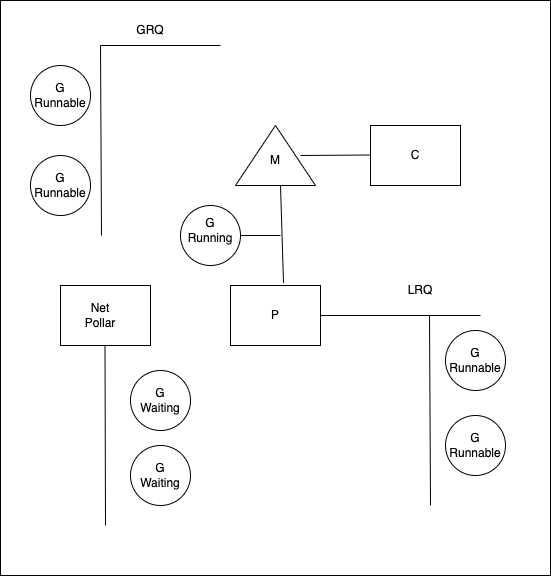

The diagram above was exported from draw.io. Its source (the exported page's mxGraphModel, read from the mxfile embedded in the PNG):
<mxGraphModel dx="574" dy="682" grid="1" gridSize="10" guides="1" tooltips="1" connect="1" arrows="1" fold="1" page="1" pageScale="1" pageWidth="827" pageHeight="1169" math="0" shadow="0">
  <root>
    <mxCell id="0" />
    <mxCell id="1" parent="0" />
    <mxCell id="131" value="" style="rounded=0;whiteSpace=wrap;html=1;" vertex="1" parent="1">
      <mxGeometry x="10" y="35" width="550" height="575" as="geometry" />
    </mxCell>
    <mxCell id="95" value="" style="rounded=0;whiteSpace=wrap;html=1;" vertex="1" parent="1">
      <mxGeometry x="240" y="320" width="90" height="60" as="geometry" />
    </mxCell>
    <mxCell id="96" value="" style="rounded=0;whiteSpace=wrap;html=1;" vertex="1" parent="1">
      <mxGeometry x="380" y="160" width="90" height="60" as="geometry" />
    </mxCell>
    <mxCell id="97" value="" style="triangle;whiteSpace=wrap;html=1;rotation=-90;" vertex="1" parent="1">
      <mxGeometry x="255" y="150" width="60" height="80" as="geometry" />
    </mxCell>
    <mxCell id="98" value="" style="endArrow=none;html=1;" edge="1" parent="1">
      <mxGeometry width="50" height="50" relative="1" as="geometry">
        <mxPoint x="330" y="350" as="sourcePoint" />
        <mxPoint x="490" y="350" as="targetPoint" />
      </mxGeometry>
    </mxCell>
    <mxCell id="99" value="" style="endArrow=none;html=1;exitX=0.589;exitY=-0.042;exitDx=0;exitDy=0;exitPerimeter=0;" edge="1" parent="1" source="95">
      <mxGeometry width="50" height="50" relative="1" as="geometry">
        <mxPoint x="240" y="270" as="sourcePoint" />
        <mxPoint x="290" y="220" as="targetPoint" />
      </mxGeometry>
    </mxCell>
    <mxCell id="100" value="" style="ellipse;whiteSpace=wrap;html=1;aspect=fixed;" vertex="1" parent="1">
      <mxGeometry x="190" y="240" width="60" height="60" as="geometry" />
    </mxCell>
    <mxCell id="101" value="" style="endArrow=none;html=1;" edge="1" parent="1">
      <mxGeometry width="50" height="50" relative="1" as="geometry">
        <mxPoint x="250" y="270" as="sourcePoint" />
        <mxPoint x="290" y="270" as="targetPoint" />
      </mxGeometry>
    </mxCell>
    <mxCell id="102" value="G &lt;br&gt;Running" style="text;html=1;strokeColor=none;fillColor=none;align=center;verticalAlign=middle;whiteSpace=wrap;rounded=0;" vertex="1" parent="1">
      <mxGeometry x="190" y="250" width="60" height="30" as="geometry" />
    </mxCell>
    <mxCell id="103" value="P" style="text;html=1;strokeColor=none;fillColor=none;align=center;verticalAlign=middle;whiteSpace=wrap;rounded=0;" vertex="1" parent="1">
      <mxGeometry x="255" y="335" width="60" height="30" as="geometry" />
    </mxCell>
    <mxCell id="105" value="M" style="text;html=1;strokeColor=none;fillColor=none;align=center;verticalAlign=middle;whiteSpace=wrap;rounded=0;" vertex="1" parent="1">
      <mxGeometry x="255" y="180" width="60" height="30" as="geometry" />
    </mxCell>
    <mxCell id="106" value="C" style="text;html=1;strokeColor=none;fillColor=none;align=center;verticalAlign=middle;whiteSpace=wrap;rounded=0;" vertex="1" parent="1">
      <mxGeometry x="395" y="175" width="60" height="30" as="geometry" />
    </mxCell>
    <mxCell id="108" value="" style="endArrow=none;html=1;" edge="1" parent="1">
      <mxGeometry width="50" height="50" relative="1" as="geometry">
        <mxPoint x="310" y="190" as="sourcePoint" />
        <mxPoint x="380" y="189.5" as="targetPoint" />
      </mxGeometry>
    </mxCell>
    <mxCell id="109" value="" style="endArrow=none;html=1;" edge="1" parent="1">
      <mxGeometry width="50" height="50" relative="1" as="geometry">
        <mxPoint x="440" y="540" as="sourcePoint" />
        <mxPoint x="439" y="350" as="targetPoint" />
      </mxGeometry>
    </mxCell>
    <mxCell id="110" value="LRQ" style="text;html=1;strokeColor=none;fillColor=none;align=center;verticalAlign=middle;whiteSpace=wrap;rounded=0;" vertex="1" parent="1">
      <mxGeometry x="400" y="310" width="60" height="30" as="geometry" />
    </mxCell>
    <mxCell id="111" value="" style="ellipse;whiteSpace=wrap;html=1;aspect=fixed;" vertex="1" parent="1">
      <mxGeometry x="455" y="365" width="60" height="60" as="geometry" />
    </mxCell>
    <mxCell id="112" value="" style="ellipse;whiteSpace=wrap;html=1;aspect=fixed;" vertex="1" parent="1">
      <mxGeometry x="455" y="450" width="60" height="60" as="geometry" />
    </mxCell>
    <mxCell id="113" value="G Runnable" style="text;html=1;strokeColor=none;fillColor=none;align=center;verticalAlign=middle;whiteSpace=wrap;rounded=0;" vertex="1" parent="1">
      <mxGeometry x="455" y="380" width="60" height="30" as="geometry" />
    </mxCell>
    <mxCell id="114" value="G Runnable" style="text;html=1;strokeColor=none;fillColor=none;align=center;verticalAlign=middle;whiteSpace=wrap;rounded=0;" vertex="1" parent="1">
      <mxGeometry x="455" y="465" width="60" height="30" as="geometry" />
    </mxCell>
    <mxCell id="115" value="GRQ" style="text;html=1;strokeColor=none;fillColor=none;align=center;verticalAlign=middle;whiteSpace=wrap;rounded=0;" vertex="1" parent="1">
      <mxGeometry x="130" y="50" width="60" height="30" as="geometry" />
    </mxCell>
    <mxCell id="116" value="" style="endArrow=none;html=1;" edge="1" parent="1">
      <mxGeometry width="50" height="50" relative="1" as="geometry">
        <mxPoint x="111" y="270" as="sourcePoint" />
        <mxPoint x="110" y="80" as="targetPoint" />
      </mxGeometry>
    </mxCell>
    <mxCell id="117" value="" style="endArrow=none;html=1;" edge="1" parent="1">
      <mxGeometry width="50" height="50" relative="1" as="geometry">
        <mxPoint x="110" y="80" as="sourcePoint" />
        <mxPoint x="230" y="80" as="targetPoint" />
      </mxGeometry>
    </mxCell>
    <mxCell id="119" value="" style="ellipse;whiteSpace=wrap;html=1;aspect=fixed;" vertex="1" parent="1">
      <mxGeometry x="40" y="100" width="60" height="60" as="geometry" />
    </mxCell>
    <mxCell id="120" value="" style="ellipse;whiteSpace=wrap;html=1;aspect=fixed;" vertex="1" parent="1">
      <mxGeometry x="40" y="190" width="60" height="60" as="geometry" />
    </mxCell>
    <mxCell id="121" value="G Runnable" style="text;html=1;strokeColor=none;fillColor=none;align=center;verticalAlign=middle;whiteSpace=wrap;rounded=0;" vertex="1" parent="1">
      <mxGeometry x="40" y="115" width="60" height="30" as="geometry" />
    </mxCell>
    <mxCell id="122" value="G Runnable" style="text;html=1;strokeColor=none;fillColor=none;align=center;verticalAlign=middle;whiteSpace=wrap;rounded=0;" vertex="1" parent="1">
      <mxGeometry x="40" y="205" width="60" height="30" as="geometry" />
    </mxCell>
    <mxCell id="123" value="" style="rounded=0;whiteSpace=wrap;html=1;" vertex="1" parent="1">
      <mxGeometry x="70" y="320" width="90" height="60" as="geometry" />
    </mxCell>
    <mxCell id="124" value="Net&lt;br&gt;Pollar" style="text;html=1;strokeColor=none;fillColor=none;align=center;verticalAlign=middle;whiteSpace=wrap;rounded=0;" vertex="1" parent="1">
      <mxGeometry x="80" y="335" width="60" height="30" as="geometry" />
    </mxCell>
    <mxCell id="125" value="" style="endArrow=none;html=1;" edge="1" parent="1">
      <mxGeometry width="50" height="50" relative="1" as="geometry">
        <mxPoint x="115" y="560" as="sourcePoint" />
        <mxPoint x="114.5" y="380" as="targetPoint" />
      </mxGeometry>
    </mxCell>
    <mxCell id="126" value="" style="ellipse;whiteSpace=wrap;html=1;aspect=fixed;" vertex="1" parent="1">
      <mxGeometry x="140" y="405" width="60" height="60" as="geometry" />
    </mxCell>
    <mxCell id="128" value="" style="ellipse;whiteSpace=wrap;html=1;aspect=fixed;" vertex="1" parent="1">
      <mxGeometry x="140" y="480" width="60" height="60" as="geometry" />
    </mxCell>
    <mxCell id="129" value="G &lt;br&gt;Waiting" style="text;html=1;strokeColor=none;fillColor=none;align=center;verticalAlign=middle;whiteSpace=wrap;rounded=0;" vertex="1" parent="1">
      <mxGeometry x="140" y="420" width="60" height="30" as="geometry" />
    </mxCell>
    <mxCell id="130" value="G &lt;br&gt;Waiting" style="text;html=1;strokeColor=none;fillColor=none;align=center;verticalAlign=middle;whiteSpace=wrap;rounded=0;" vertex="1" parent="1">
      <mxGeometry x="140" y="495" width="60" height="30" as="geometry" />
    </mxCell>
  </root>
</mxGraphModel>